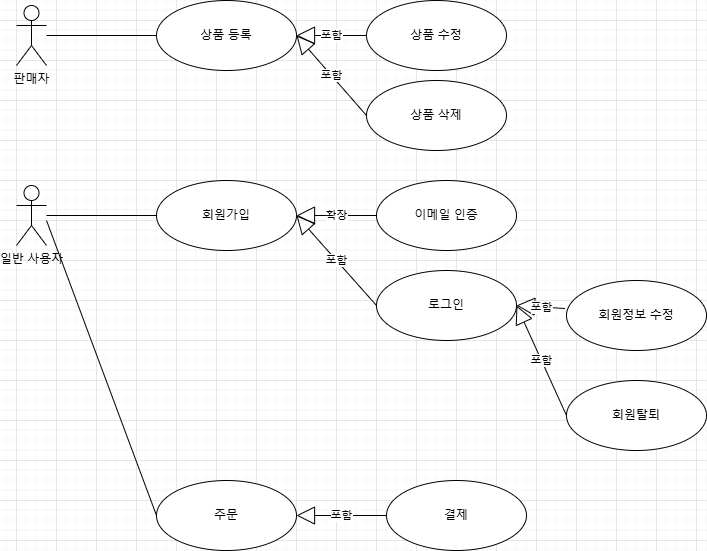

The diagram above was exported from draw.io. Its source (the exported page's mxGraphModel, read from the mxfile embedded in the PNG):
<mxGraphModel dx="1050" dy="1726" grid="1" gridSize="10" guides="1" tooltips="1" connect="1" arrows="1" fold="1" page="1" pageScale="1" pageWidth="827" pageHeight="1169" math="0" shadow="0">
  <root>
    <mxCell id="0" />
    <mxCell id="1" parent="0" />
    <mxCell id="S28Djg0LLiHe4jmrCHNH-1" value="일반 사용자" style="shape=umlActor;verticalLabelPosition=bottom;verticalAlign=top;html=1;" vertex="1" parent="1">
      <mxGeometry x="40" y="-315" width="30" height="60" as="geometry" />
    </mxCell>
    <mxCell id="S28Djg0LLiHe4jmrCHNH-2" value="회원가입" style="ellipse;whiteSpace=wrap;html=1;" vertex="1" parent="1">
      <mxGeometry x="180" y="-320" width="140" height="70" as="geometry" />
    </mxCell>
    <mxCell id="S28Djg0LLiHe4jmrCHNH-3" value="" style="endArrow=none;html=1;rounded=0;entryX=0;entryY=0.5;entryDx=0;entryDy=0;" edge="1" parent="1" source="S28Djg0LLiHe4jmrCHNH-1" target="S28Djg0LLiHe4jmrCHNH-2">
      <mxGeometry width="50" height="50" relative="1" as="geometry">
        <mxPoint x="190" y="-140" as="sourcePoint" />
        <mxPoint x="240" y="-190" as="targetPoint" />
      </mxGeometry>
    </mxCell>
    <mxCell id="S28Djg0LLiHe4jmrCHNH-5" value="회원정보 수정" style="ellipse;whiteSpace=wrap;html=1;" vertex="1" parent="1">
      <mxGeometry x="590" y="-220" width="140" height="70" as="geometry" />
    </mxCell>
    <mxCell id="S28Djg0LLiHe4jmrCHNH-6" value="포함" style="endArrow=block;endSize=16;endFill=0;html=1;rounded=0;exitX=-0.011;exitY=0.4;exitDx=0;exitDy=0;exitPerimeter=0;entryX=1;entryY=0.5;entryDx=0;entryDy=0;" edge="1" parent="1" source="S28Djg0LLiHe4jmrCHNH-5" target="S28Djg0LLiHe4jmrCHNH-12">
      <mxGeometry width="160" relative="1" as="geometry">
        <mxPoint x="414" y="-315" as="sourcePoint" />
        <mxPoint x="580" y="-240" as="targetPoint" />
        <mxPoint as="offset" />
      </mxGeometry>
    </mxCell>
    <mxCell id="S28Djg0LLiHe4jmrCHNH-7" value="주문" style="ellipse;whiteSpace=wrap;html=1;" vertex="1" parent="1">
      <mxGeometry x="180" y="-20" width="140" height="70" as="geometry" />
    </mxCell>
    <mxCell id="S28Djg0LLiHe4jmrCHNH-8" value="결제" style="ellipse;whiteSpace=wrap;html=1;" vertex="1" parent="1">
      <mxGeometry x="410" y="-20" width="140" height="70" as="geometry" />
    </mxCell>
    <mxCell id="S28Djg0LLiHe4jmrCHNH-9" value="포함" style="endArrow=block;endSize=16;endFill=0;html=1;rounded=0;entryX=1;entryY=0.5;entryDx=0;entryDy=0;" edge="1" parent="1" source="S28Djg0LLiHe4jmrCHNH-8" target="S28Djg0LLiHe4jmrCHNH-7">
      <mxGeometry width="160" relative="1" as="geometry">
        <mxPoint x="410" y="-185.5" as="sourcePoint" />
        <mxPoint x="320" y="-185.5" as="targetPoint" />
      </mxGeometry>
    </mxCell>
    <mxCell id="S28Djg0LLiHe4jmrCHNH-10" value="" style="endArrow=none;html=1;rounded=0;entryX=0;entryY=0.5;entryDx=0;entryDy=0;" edge="1" parent="1" target="S28Djg0LLiHe4jmrCHNH-7">
      <mxGeometry width="50" height="50" relative="1" as="geometry">
        <mxPoint x="70" y="-280" as="sourcePoint" />
        <mxPoint x="170" y="-190" as="targetPoint" />
      </mxGeometry>
    </mxCell>
    <mxCell id="S28Djg0LLiHe4jmrCHNH-11" value="판매자" style="shape=umlActor;verticalLabelPosition=bottom;verticalAlign=top;html=1;" vertex="1" parent="1">
      <mxGeometry x="40" y="-495" width="30" height="60" as="geometry" />
    </mxCell>
    <mxCell id="S28Djg0LLiHe4jmrCHNH-12" value="로그인" style="ellipse;whiteSpace=wrap;html=1;" vertex="1" parent="1">
      <mxGeometry x="400" y="-230" width="140" height="70" as="geometry" />
    </mxCell>
    <mxCell id="S28Djg0LLiHe4jmrCHNH-15" value="회원탈퇴" style="ellipse;whiteSpace=wrap;html=1;" vertex="1" parent="1">
      <mxGeometry x="590" y="-120" width="140" height="70" as="geometry" />
    </mxCell>
    <mxCell id="S28Djg0LLiHe4jmrCHNH-16" value="포함" style="endArrow=block;endSize=16;endFill=0;html=1;rounded=0;entryX=1;entryY=0.5;entryDx=0;entryDy=0;exitX=0;exitY=0.5;exitDx=0;exitDy=0;" edge="1" parent="1" target="S28Djg0LLiHe4jmrCHNH-12" source="S28Djg0LLiHe4jmrCHNH-15">
      <mxGeometry width="160" relative="1" as="geometry">
        <mxPoint x="530" y="-110" as="sourcePoint" />
        <mxPoint x="334" y="-225" as="targetPoint" />
      </mxGeometry>
    </mxCell>
    <mxCell id="S28Djg0LLiHe4jmrCHNH-18" value="포함" style="endArrow=block;endSize=16;endFill=0;html=1;rounded=0;entryX=1;entryY=0.5;entryDx=0;entryDy=0;exitX=0;exitY=0.5;exitDx=0;exitDy=0;" edge="1" parent="1" source="S28Djg0LLiHe4jmrCHNH-12" target="S28Djg0LLiHe4jmrCHNH-2">
      <mxGeometry width="160" relative="1" as="geometry">
        <mxPoint x="330" y="-170" as="sourcePoint" />
        <mxPoint x="420" y="-260" as="targetPoint" />
        <mxPoint as="offset" />
      </mxGeometry>
    </mxCell>
    <mxCell id="S28Djg0LLiHe4jmrCHNH-19" value="이메일 인증" style="ellipse;whiteSpace=wrap;html=1;" vertex="1" parent="1">
      <mxGeometry x="400" y="-320" width="140" height="70" as="geometry" />
    </mxCell>
    <mxCell id="S28Djg0LLiHe4jmrCHNH-20" value="확장" style="endArrow=block;endSize=16;endFill=0;html=1;rounded=0;entryX=1;entryY=0.5;entryDx=0;entryDy=0;exitX=0;exitY=0.5;exitDx=0;exitDy=0;" edge="1" parent="1" source="S28Djg0LLiHe4jmrCHNH-19" target="S28Djg0LLiHe4jmrCHNH-2">
      <mxGeometry width="160" relative="1" as="geometry">
        <mxPoint x="310" y="-385" as="sourcePoint" />
        <mxPoint x="370" y="-390" as="targetPoint" />
        <mxPoint as="offset" />
      </mxGeometry>
    </mxCell>
    <mxCell id="S28Djg0LLiHe4jmrCHNH-22" value="" style="endArrow=none;html=1;rounded=0;entryX=0;entryY=0.5;entryDx=0;entryDy=0;" edge="1" parent="1" source="S28Djg0LLiHe4jmrCHNH-11">
      <mxGeometry width="50" height="50" relative="1" as="geometry">
        <mxPoint x="100" y="-430" as="sourcePoint" />
        <mxPoint x="180" y="-465" as="targetPoint" />
      </mxGeometry>
    </mxCell>
    <mxCell id="S28Djg0LLiHe4jmrCHNH-24" value="상품 등록" style="ellipse;whiteSpace=wrap;html=1;" vertex="1" parent="1">
      <mxGeometry x="180" y="-500" width="140" height="70" as="geometry" />
    </mxCell>
    <mxCell id="S28Djg0LLiHe4jmrCHNH-26" value="상품&amp;nbsp;&lt;span style=&quot;background-color: initial;&quot;&gt;수정&lt;/span&gt;" style="ellipse;whiteSpace=wrap;html=1;" vertex="1" parent="1">
      <mxGeometry x="390" y="-500" width="140" height="70" as="geometry" />
    </mxCell>
    <mxCell id="S28Djg0LLiHe4jmrCHNH-27" value="상품&amp;nbsp;&lt;span style=&quot;background-color: initial;&quot;&gt;삭제&lt;/span&gt;" style="ellipse;whiteSpace=wrap;html=1;" vertex="1" parent="1">
      <mxGeometry x="390" y="-420" width="140" height="70" as="geometry" />
    </mxCell>
    <mxCell id="S28Djg0LLiHe4jmrCHNH-33" value="포함" style="endArrow=block;endSize=16;endFill=0;html=1;rounded=0;entryX=1;entryY=0.5;entryDx=0;entryDy=0;exitX=0;exitY=0.5;exitDx=0;exitDy=0;" edge="1" parent="1" source="S28Djg0LLiHe4jmrCHNH-27" target="S28Djg0LLiHe4jmrCHNH-24">
      <mxGeometry width="160" relative="1" as="geometry">
        <mxPoint x="330" y="-400" as="sourcePoint" />
        <mxPoint x="400" y="-380" as="targetPoint" />
        <mxPoint as="offset" />
      </mxGeometry>
    </mxCell>
    <mxCell id="S28Djg0LLiHe4jmrCHNH-34" value="포함" style="endArrow=block;endSize=16;endFill=0;html=1;rounded=0;exitX=0;exitY=0.5;exitDx=0;exitDy=0;entryX=1;entryY=0.5;entryDx=0;entryDy=0;" edge="1" parent="1" source="S28Djg0LLiHe4jmrCHNH-26" target="S28Djg0LLiHe4jmrCHNH-24">
      <mxGeometry width="160" relative="1" as="geometry">
        <mxPoint x="330" y="-480" as="sourcePoint" />
        <mxPoint x="320" y="-460" as="targetPoint" />
        <mxPoint as="offset" />
      </mxGeometry>
    </mxCell>
  </root>
</mxGraphModel>